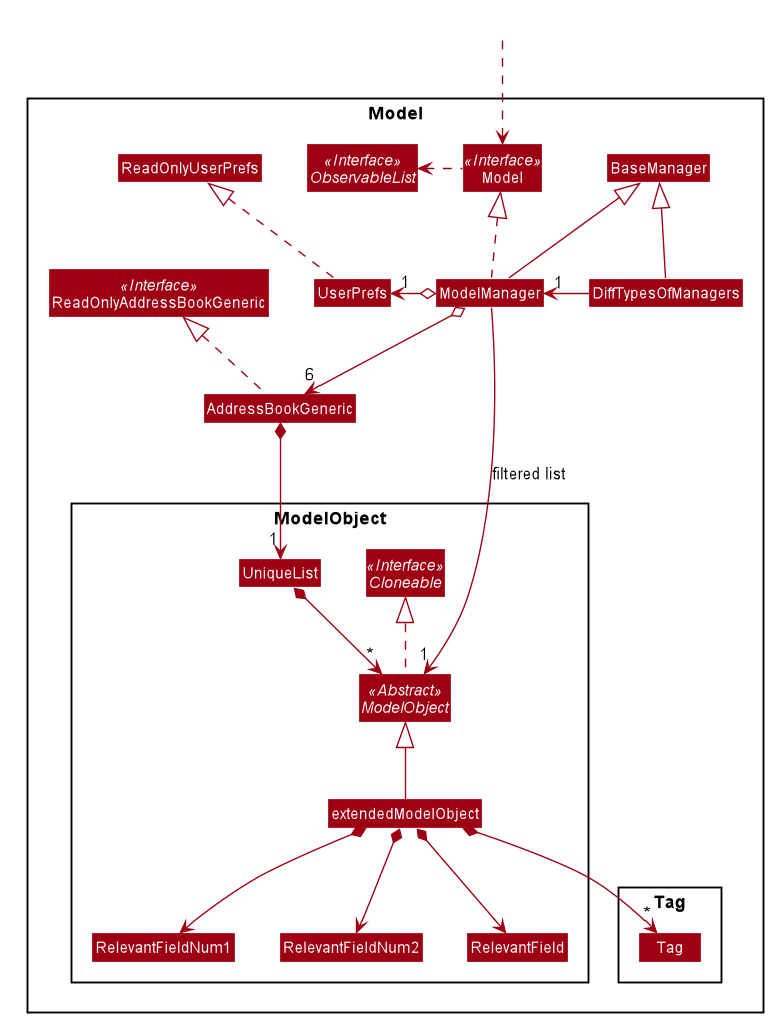

The diagram above was rendered by PlantUML. Its source (embedded in the PNG):
@startuml








skinparam BackgroundColor #FFFFFFF

skinparam Shadowing false

skinparam Class {
    FontColor #FFFFFF
    BorderThickness 1
    BorderColor #FFFFFF
    StereotypeFontColor #FFFFFF
    FontName Arial
}

skinparam Actor {
    BorderColor #000000
    Color #000000
    FontName Arial
}

skinparam Sequence {
    MessageAlign center
    BoxFontSize 15
    BoxPadding 0
    BoxFontColor #FFFFFF
    FontName Arial
}

skinparam Participant {
    FontColor #FFFFFFF
    Padding 20
}

skinparam MinClassWidth 50
skinparam ParticipantPadding 10
skinparam Shadowing false
skinparam DefaultTextAlignment center
skinparam packageStyle Rectangle

hide footbox
hide members
hide circle
skinparam arrowThickness 1.1
skinparam arrowColor #9D0012
skinparam classBackgroundColor #9D0012

Package Model <<Rectangle>>{
Interface ReadOnlyAddressBookGeneric <<Interface>>
Interface Model <<Interface>>
Interface ObservableList <<Interface>>
Class AddressBookGeneric
Class ReadOnlyAddressBookGeneric
Class Model
Class ModelManager
Class UserPrefs
Class ReadOnlyUserPrefs
Class BaseManager
Class DiffTypesOfManagers
Class ModelObject

Package ModelObject {
Abstract Class ModelObject <<Abstract>>
Interface Cloneable <<Interface>>
Class UniqueList
Class extendedModelObject
Class RelevantFieldNum1
Class RelevantFieldNum2
Class RelevantField
Class RelevantField
}

Package Tag {
Class Tag
}
}

Class HiddenOutside #FFFFFF
HiddenOutside ..> Model

AddressBookGeneric .up.|> ReadOnlyAddressBookGeneric

BaseManager <|-- DiffTypesOfManagers
BaseManager <|-- ModelManager
DiffTypesOfManagers -left> "1" ModelManager
ModelManager .up.|> Model
Model .left.> ObservableList
ModelManager o--> "6" AddressBookGeneric
ModelManager o-left-> "1" UserPrefs
UserPrefs .up.|> ReadOnlyUserPrefs


AddressBookGeneric *--> "1" UniqueList
UniqueList *--> "*" ModelObject
ModelObject .up.|> Cloneable
extendedModelObject -up-|> ModelObject
extendedModelObject *--> RelevantFieldNum1
extendedModelObject *--> RelevantFieldNum2
extendedModelObject *--> RelevantField
extendedModelObject *--> "*" Tag

RelevantFieldNum1 -[hidden]right-> RelevantFieldNum2

ModelManager -->"1" ModelObject : filtered list
@enduml